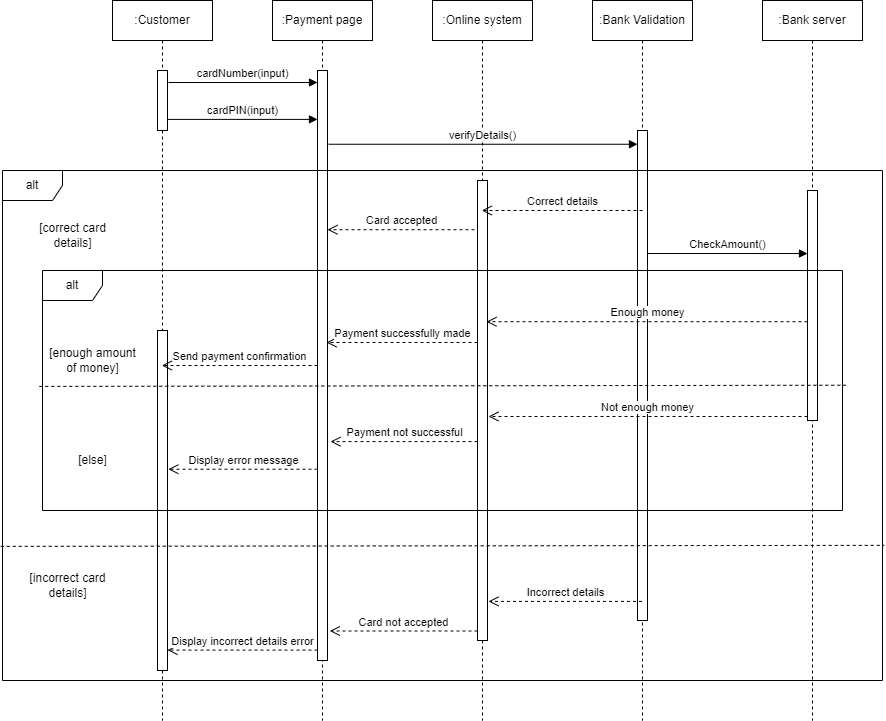

The diagram above was exported from draw.io. Its source (the exported page's mxGraphModel, read from the mxfile embedded in the PNG):
<mxGraphModel dx="1848" dy="567" grid="1" gridSize="10" guides="1" tooltips="1" connect="1" arrows="1" fold="1" page="1" pageScale="1" pageWidth="827" pageHeight="1169" math="0" shadow="0">
  <root>
    <mxCell id="0" />
    <mxCell id="1" parent="0" />
    <mxCell id="DsQMeI3FvrA3UxP6Hwuv-1" value=":Customer" style="shape=umlLifeline;perimeter=lifelinePerimeter;whiteSpace=wrap;html=1;container=1;collapsible=0;recursiveResize=0;outlineConnect=0;" vertex="1" parent="1">
      <mxGeometry x="110" y="40" width="100" height="720" as="geometry" />
    </mxCell>
    <mxCell id="DsQMeI3FvrA3UxP6Hwuv-4" value="" style="html=1;points=[];perimeter=orthogonalPerimeter;" vertex="1" parent="DsQMeI3FvrA3UxP6Hwuv-1">
      <mxGeometry x="45" y="70" width="10" height="60" as="geometry" />
    </mxCell>
    <mxCell id="DsQMeI3FvrA3UxP6Hwuv-18" value="" style="html=1;points=[];perimeter=orthogonalPerimeter;" vertex="1" parent="DsQMeI3FvrA3UxP6Hwuv-1">
      <mxGeometry x="45" y="330" width="10" height="340" as="geometry" />
    </mxCell>
    <mxCell id="DsQMeI3FvrA3UxP6Hwuv-2" value=":Online system" style="shape=umlLifeline;perimeter=lifelinePerimeter;whiteSpace=wrap;html=1;container=1;collapsible=0;recursiveResize=0;outlineConnect=0;" vertex="1" parent="1">
      <mxGeometry x="430" y="40" width="100" height="720" as="geometry" />
    </mxCell>
    <mxCell id="DsQMeI3FvrA3UxP6Hwuv-15" value="" style="html=1;points=[];perimeter=orthogonalPerimeter;" vertex="1" parent="DsQMeI3FvrA3UxP6Hwuv-2">
      <mxGeometry x="45" y="180" width="10" height="460" as="geometry" />
    </mxCell>
    <mxCell id="DsQMeI3FvrA3UxP6Hwuv-3" value=":Bank Validation" style="shape=umlLifeline;perimeter=lifelinePerimeter;whiteSpace=wrap;html=1;container=1;collapsible=0;recursiveResize=0;outlineConnect=0;" vertex="1" parent="1">
      <mxGeometry x="590" y="40" width="100" height="720" as="geometry" />
    </mxCell>
    <mxCell id="DsQMeI3FvrA3UxP6Hwuv-9" value="" style="html=1;points=[];perimeter=orthogonalPerimeter;" vertex="1" parent="DsQMeI3FvrA3UxP6Hwuv-3">
      <mxGeometry x="45" y="130" width="10" height="490" as="geometry" />
    </mxCell>
    <mxCell id="DsQMeI3FvrA3UxP6Hwuv-5" value=":Payment page" style="shape=umlLifeline;perimeter=lifelinePerimeter;whiteSpace=wrap;html=1;container=1;collapsible=0;recursiveResize=0;outlineConnect=0;" vertex="1" parent="1">
      <mxGeometry x="270" y="40" width="100" height="720" as="geometry" />
    </mxCell>
    <mxCell id="DsQMeI3FvrA3UxP6Hwuv-6" value="" style="html=1;points=[];perimeter=orthogonalPerimeter;" vertex="1" parent="DsQMeI3FvrA3UxP6Hwuv-5">
      <mxGeometry x="45" y="70" width="10" height="590" as="geometry" />
    </mxCell>
    <mxCell id="DsQMeI3FvrA3UxP6Hwuv-7" value="cardNumber(input)" style="html=1;verticalAlign=bottom;endArrow=block;rounded=0;exitX=1.1;exitY=0.2;exitDx=0;exitDy=0;exitPerimeter=0;" edge="1" parent="1" source="DsQMeI3FvrA3UxP6Hwuv-4" target="DsQMeI3FvrA3UxP6Hwuv-6">
      <mxGeometry width="80" relative="1" as="geometry">
        <mxPoint x="370" y="280" as="sourcePoint" />
        <mxPoint x="450" y="280" as="targetPoint" />
      </mxGeometry>
    </mxCell>
    <mxCell id="DsQMeI3FvrA3UxP6Hwuv-8" value="verifyDetails()" style="html=1;verticalAlign=bottom;endArrow=block;rounded=0;exitX=1.112;exitY=0.125;exitDx=0;exitDy=0;exitPerimeter=0;" edge="1" parent="1" source="DsQMeI3FvrA3UxP6Hwuv-6" target="DsQMeI3FvrA3UxP6Hwuv-9">
      <mxGeometry width="80" relative="1" as="geometry">
        <mxPoint x="350" y="255" as="sourcePoint" />
        <mxPoint x="470" y="142" as="targetPoint" />
      </mxGeometry>
    </mxCell>
    <mxCell id="DsQMeI3FvrA3UxP6Hwuv-10" value="Correct details" style="html=1;verticalAlign=bottom;endArrow=open;dashed=1;endSize=8;rounded=0;" edge="1" parent="1" target="DsQMeI3FvrA3UxP6Hwuv-2">
      <mxGeometry relative="1" as="geometry">
        <mxPoint x="640" y="250" as="sourcePoint" />
        <mxPoint x="369" y="180" as="targetPoint" />
      </mxGeometry>
    </mxCell>
    <mxCell id="DsQMeI3FvrA3UxP6Hwuv-13" value="cardPIN(input)" style="html=1;verticalAlign=bottom;endArrow=block;rounded=0;exitX=0.994;exitY=0.815;exitDx=0;exitDy=0;exitPerimeter=0;" edge="1" parent="1" source="DsQMeI3FvrA3UxP6Hwuv-4" target="DsQMeI3FvrA3UxP6Hwuv-6">
      <mxGeometry width="80" relative="1" as="geometry">
        <mxPoint x="200" y="150" as="sourcePoint" />
        <mxPoint x="280" y="150" as="targetPoint" />
      </mxGeometry>
    </mxCell>
    <mxCell id="DsQMeI3FvrA3UxP6Hwuv-16" value="Card accepted" style="html=1;verticalAlign=bottom;endArrow=open;dashed=1;endSize=8;rounded=0;exitX=-0.3;exitY=0.107;exitDx=0;exitDy=0;exitPerimeter=0;" edge="1" parent="1" source="DsQMeI3FvrA3UxP6Hwuv-15" target="DsQMeI3FvrA3UxP6Hwuv-6">
      <mxGeometry relative="1" as="geometry">
        <mxPoint x="450" y="240" as="sourcePoint" />
        <mxPoint x="370" y="240" as="targetPoint" />
      </mxGeometry>
    </mxCell>
    <mxCell id="DsQMeI3FvrA3UxP6Hwuv-22" value=":Bank server" style="shape=umlLifeline;perimeter=lifelinePerimeter;whiteSpace=wrap;html=1;container=1;collapsible=0;recursiveResize=0;outlineConnect=0;" vertex="1" parent="1">
      <mxGeometry x="760" y="40" width="100" height="720" as="geometry" />
    </mxCell>
    <mxCell id="DsQMeI3FvrA3UxP6Hwuv-23" value="" style="html=1;points=[];perimeter=orthogonalPerimeter;" vertex="1" parent="DsQMeI3FvrA3UxP6Hwuv-22">
      <mxGeometry x="45" y="190" width="10" height="230" as="geometry" />
    </mxCell>
    <mxCell id="DsQMeI3FvrA3UxP6Hwuv-24" value="CheckAmount()" style="html=1;verticalAlign=bottom;endArrow=block;rounded=0;entryX=0;entryY=0.274;entryDx=0;entryDy=0;entryPerimeter=0;" edge="1" parent="1" source="DsQMeI3FvrA3UxP6Hwuv-9" target="DsQMeI3FvrA3UxP6Hwuv-23">
      <mxGeometry width="80" relative="1" as="geometry">
        <mxPoint x="700" y="244.58" as="sourcePoint" />
        <mxPoint x="780" y="244.58" as="targetPoint" />
      </mxGeometry>
    </mxCell>
    <mxCell id="DsQMeI3FvrA3UxP6Hwuv-25" value="Enough money" style="html=1;verticalAlign=bottom;endArrow=open;dashed=1;endSize=8;rounded=0;entryX=0.9;entryY=0.307;entryDx=0;entryDy=0;entryPerimeter=0;" edge="1" parent="1" source="DsQMeI3FvrA3UxP6Hwuv-23" target="DsQMeI3FvrA3UxP6Hwuv-15">
      <mxGeometry relative="1" as="geometry">
        <mxPoint x="770" y="294.58" as="sourcePoint" />
        <mxPoint x="690" y="294.58" as="targetPoint" />
      </mxGeometry>
    </mxCell>
    <mxCell id="DsQMeI3FvrA3UxP6Hwuv-27" value="Payment successfully made" style="html=1;verticalAlign=bottom;endArrow=open;dashed=1;endSize=8;rounded=0;entryX=0.9;entryY=0.461;entryDx=0;entryDy=0;entryPerimeter=0;" edge="1" parent="1" source="DsQMeI3FvrA3UxP6Hwuv-15" target="DsQMeI3FvrA3UxP6Hwuv-6">
      <mxGeometry relative="1" as="geometry">
        <mxPoint x="430" y="320" as="sourcePoint" />
        <mxPoint x="350" y="320" as="targetPoint" />
      </mxGeometry>
    </mxCell>
    <mxCell id="DsQMeI3FvrA3UxP6Hwuv-28" value="Send payment confirmation" style="html=1;verticalAlign=bottom;endArrow=open;dashed=1;endSize=8;rounded=0;" edge="1" parent="1" source="DsQMeI3FvrA3UxP6Hwuv-6" target="DsQMeI3FvrA3UxP6Hwuv-1">
      <mxGeometry relative="1" as="geometry">
        <mxPoint x="280" y="360" as="sourcePoint" />
        <mxPoint x="200" y="360" as="targetPoint" />
      </mxGeometry>
    </mxCell>
    <mxCell id="DsQMeI3FvrA3UxP6Hwuv-29" value="Not enough money" style="html=1;verticalAlign=bottom;endArrow=open;dashed=1;endSize=8;rounded=0;entryX=1.1;entryY=0.513;entryDx=0;entryDy=0;entryPerimeter=0;" edge="1" parent="1" source="DsQMeI3FvrA3UxP6Hwuv-23" target="DsQMeI3FvrA3UxP6Hwuv-15">
      <mxGeometry relative="1" as="geometry">
        <mxPoint x="780" y="380" as="sourcePoint" />
        <mxPoint x="700" y="380" as="targetPoint" />
      </mxGeometry>
    </mxCell>
    <mxCell id="DsQMeI3FvrA3UxP6Hwuv-30" value="Payment not successful" style="html=1;verticalAlign=bottom;endArrow=open;dashed=1;endSize=8;rounded=0;entryX=1.3;entryY=0.629;entryDx=0;entryDy=0;entryPerimeter=0;" edge="1" parent="1" source="DsQMeI3FvrA3UxP6Hwuv-15" target="DsQMeI3FvrA3UxP6Hwuv-6">
      <mxGeometry relative="1" as="geometry">
        <mxPoint x="450" y="400" as="sourcePoint" />
        <mxPoint x="370" y="400" as="targetPoint" />
      </mxGeometry>
    </mxCell>
    <mxCell id="DsQMeI3FvrA3UxP6Hwuv-32" value="Display error message" style="html=1;verticalAlign=bottom;endArrow=open;dashed=1;endSize=8;rounded=0;entryX=1.083;entryY=0.408;entryDx=0;entryDy=0;entryPerimeter=0;" edge="1" parent="1" source="DsQMeI3FvrA3UxP6Hwuv-6" target="DsQMeI3FvrA3UxP6Hwuv-18">
      <mxGeometry relative="1" as="geometry">
        <mxPoint x="280" y="430" as="sourcePoint" />
        <mxPoint x="170" y="520" as="targetPoint" />
      </mxGeometry>
    </mxCell>
    <mxCell id="DsQMeI3FvrA3UxP6Hwuv-33" value="alt" style="shape=umlFrame;whiteSpace=wrap;html=1;" vertex="1" parent="1">
      <mxGeometry y="210" width="880" height="510" as="geometry" />
    </mxCell>
    <mxCell id="DsQMeI3FvrA3UxP6Hwuv-34" value="[correct card&lt;br&gt;details]" style="text;html=1;align=center;verticalAlign=middle;resizable=0;points=[];autosize=1;strokeColor=none;fillColor=none;" vertex="1" parent="1">
      <mxGeometry x="30" y="260" width="80" height="30" as="geometry" />
    </mxCell>
    <mxCell id="DsQMeI3FvrA3UxP6Hwuv-38" value="Incorrect details" style="html=1;verticalAlign=bottom;endArrow=open;dashed=1;endSize=8;rounded=0;entryX=1.1;entryY=0.915;entryDx=0;entryDy=0;entryPerimeter=0;" edge="1" parent="1" source="DsQMeI3FvrA3UxP6Hwuv-3" target="DsQMeI3FvrA3UxP6Hwuv-15">
      <mxGeometry relative="1" as="geometry">
        <mxPoint x="600" y="640" as="sourcePoint" />
        <mxPoint x="520" y="640" as="targetPoint" />
      </mxGeometry>
    </mxCell>
    <mxCell id="DsQMeI3FvrA3UxP6Hwuv-39" value="Card not accepted" style="html=1;verticalAlign=bottom;endArrow=open;dashed=1;endSize=8;rounded=0;entryX=1.229;entryY=0.95;entryDx=0;entryDy=0;entryPerimeter=0;" edge="1" parent="1" source="DsQMeI3FvrA3UxP6Hwuv-15" target="DsQMeI3FvrA3UxP6Hwuv-6">
      <mxGeometry relative="1" as="geometry">
        <mxPoint x="430" y="670" as="sourcePoint" />
        <mxPoint x="350" y="670" as="targetPoint" />
      </mxGeometry>
    </mxCell>
    <mxCell id="DsQMeI3FvrA3UxP6Hwuv-40" value="Display incorrect details error" style="html=1;verticalAlign=bottom;endArrow=open;dashed=1;endSize=8;rounded=0;entryX=1;entryY=0.94;entryDx=0;entryDy=0;entryPerimeter=0;" edge="1" parent="1" source="DsQMeI3FvrA3UxP6Hwuv-6" target="DsQMeI3FvrA3UxP6Hwuv-18">
      <mxGeometry relative="1" as="geometry">
        <mxPoint x="280" y="690" as="sourcePoint" />
        <mxPoint x="200" y="690" as="targetPoint" />
      </mxGeometry>
    </mxCell>
    <mxCell id="DsQMeI3FvrA3UxP6Hwuv-41" value="" style="endArrow=none;dashed=1;html=1;rounded=0;exitX=-0.002;exitY=0.737;exitDx=0;exitDy=0;exitPerimeter=0;entryX=1.002;entryY=0.735;entryDx=0;entryDy=0;entryPerimeter=0;" edge="1" parent="1" source="DsQMeI3FvrA3UxP6Hwuv-33" target="DsQMeI3FvrA3UxP6Hwuv-33">
      <mxGeometry width="50" height="50" relative="1" as="geometry">
        <mxPoint x="370" y="490" as="sourcePoint" />
        <mxPoint x="420" y="440" as="targetPoint" />
      </mxGeometry>
    </mxCell>
    <mxCell id="DsQMeI3FvrA3UxP6Hwuv-42" value="[incorrect card&lt;br&gt;details]" style="text;html=1;align=center;verticalAlign=middle;resizable=0;points=[];autosize=1;strokeColor=none;fillColor=none;" vertex="1" parent="1">
      <mxGeometry x="20" y="610" width="90" height="30" as="geometry" />
    </mxCell>
    <mxCell id="DsQMeI3FvrA3UxP6Hwuv-43" value="[enough amount&lt;br&gt;of money]" style="text;html=1;align=center;verticalAlign=middle;resizable=0;points=[];autosize=1;strokeColor=none;fillColor=none;" vertex="1" parent="1">
      <mxGeometry x="40" y="385" width="100" height="30" as="geometry" />
    </mxCell>
    <mxCell id="DsQMeI3FvrA3UxP6Hwuv-44" value="[else]" style="text;html=1;align=center;verticalAlign=middle;resizable=0;points=[];autosize=1;strokeColor=none;fillColor=none;" vertex="1" parent="1">
      <mxGeometry x="70" y="490" width="40" height="20" as="geometry" />
    </mxCell>
    <mxCell id="DsQMeI3FvrA3UxP6Hwuv-35" value="alt" style="shape=umlFrame;whiteSpace=wrap;html=1;" vertex="1" parent="1">
      <mxGeometry x="40" y="310" width="800" height="240" as="geometry" />
    </mxCell>
    <mxCell id="DsQMeI3FvrA3UxP6Hwuv-36" value="" style="endArrow=none;dashed=1;html=1;rounded=0;exitX=-0.004;exitY=0.483;exitDx=0;exitDy=0;exitPerimeter=0;entryX=1.004;entryY=0.478;entryDx=0;entryDy=0;entryPerimeter=0;" edge="1" parent="1" source="DsQMeI3FvrA3UxP6Hwuv-35" target="DsQMeI3FvrA3UxP6Hwuv-35">
      <mxGeometry width="50" height="50" relative="1" as="geometry">
        <mxPoint x="-100" y="360" as="sourcePoint" />
        <mxPoint x="-50" y="310" as="targetPoint" />
      </mxGeometry>
    </mxCell>
  </root>
</mxGraphModel>